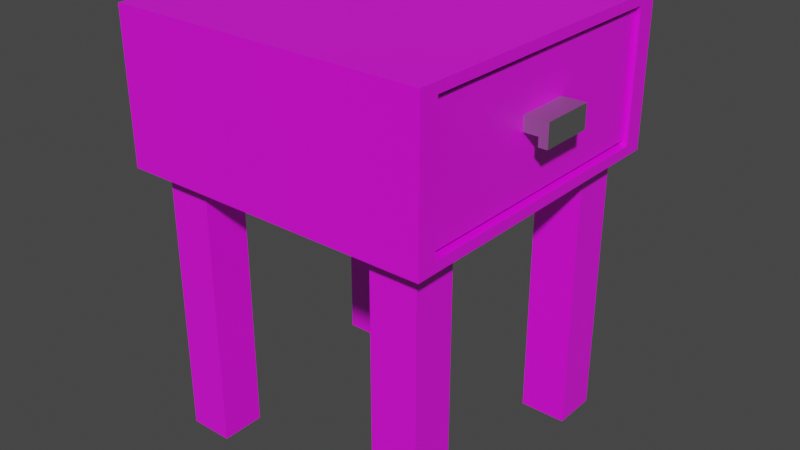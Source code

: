 # Source: MesaDeCanto.blend  (saved by Blender 2.90.8; exported with 4.5.12 LTS)
import bpy
from mathutils import Matrix  # noqa: F401  (used for matrix-valued properties, if any)

bpy.ops.wm.read_factory_settings(use_empty=True)
scene = bpy.context.scene
scene.name = 'Scene'

# ---- collections
col_collection = bpy.data.collections.new('Collection'); scene.collection.children.link(col_collection)

# ---- images (referenced by path relative to the original .blend; pixels are not part of the script)
import os
ASSET_DIR = os.environ.get("B2B_ASSET_DIR", "")  # directory of the original .blend (textures are referenced by path, not embedded)
HERE = os.path.dirname(os.path.abspath(__file__))  # packed textures are extracted next to this script under _unpacked/

def load_image(name, relpath, width, height, colorspace="sRGB"):
    """Load a texture the original file referenced (path relative to the .blend, or extracted next to this script)."""
    p = next((c for c in (os.path.join(HERE, relpath), os.path.join(ASSET_DIR, relpath)) if relpath and os.path.exists(c)), "")
    if p:
        img = bpy.data.images.load(p, check_existing=True)
        img.name = name
    else:  # same state as the original file: an image datablock whose file is absent (Cycles renders it pink)
        img = bpy.data.images.new(name, width, height)
        img.source = "FILE"
        img.filepath = "//" + (relpath or name)
    img.colorspace_settings.name = colorspace
    return img
img_moveldecanto_jpg = load_image('Moveldecanto.jpg', 'Moveldecanto.jpg', 1024, 1024, 'sRGB')

# ---- materials (node trees are filled in below, after node groups)
mat_material = bpy.data.materials.new('Material')
mat_material.alpha_threshold = 0.0
mat_material.use_transparent_shadow = False
mat_material.line_color = (0.0, 0.0, 0.0, 1.0)
mat_material_001 = bpy.data.materials.new('Material.001')
mat_material_001.use_transparent_shadow = False

# ---- material node trees
mat_material.use_nodes = True; mat_material.node_tree.nodes.clear()
_N = mat_material.node_tree.nodes; _L = mat_material.node_tree.links
n0 = _N.new('ShaderNodeOutputMaterial'); n0.name = 'Material Output'; n0.location = (300, 300)
n1 = _N.new('ShaderNodeBsdfPrincipled'); n1.name = 'Principled BSDF'; n1.location = (10, 300)
n1.distribution = 'GGX'
n1.subsurface_method = 'BURLEY'
n1.inputs[2].default_value = 0.4
n1.inputs[3].default_value = 1.45
n1.inputs[13].default_value = 1.0
n1.inputs[27].default_value = (0.0, 0.0, 0.0, 1.0)
n1.inputs[28].default_value = 1.0
n2 = _N.new('ShaderNodeTexImage'); n2.name = 'Image Texture'; n2.location = (-308, 290)
n2.image = img_moveldecanto_jpg
_L.new(n1.outputs[0], n0.inputs[0])
_L.new(n2.outputs[0], n1.inputs[0])
n0.is_active_output = True
mat_material_001.use_nodes = True; mat_material_001.node_tree.nodes.clear()
_N = mat_material_001.node_tree.nodes; _L = mat_material_001.node_tree.links
n0 = _N.new('ShaderNodeBsdfPrincipled'); n0.name = 'Principled BSDF'; n0.location = (10, 300)
n0.distribution = 'GGX'
n0.subsurface_method = 'BURLEY'
n0.inputs[0].default_value = (0.5382, 0.5382, 0.5382, 1.0)
n0.inputs[1].default_value = 1.0
n0.inputs[3].default_value = 1.45
n0.inputs[27].default_value = (0.0, 0.0, 0.0, 1.0)
n0.inputs[28].default_value = 1.0
n1 = _N.new('ShaderNodeOutputMaterial'); n1.name = 'Material Output'; n1.location = (300, 300)
_L.new(n0.outputs[0], n1.inputs[0])
n1.is_active_output = True

# ---- world
world_world = bpy.data.worlds.new('World'); scene.world = world_world
world_world.use_nodes = True; world_world.node_tree.nodes.clear()
_N = world_world.node_tree.nodes; _L = world_world.node_tree.links
n0 = _N.new('ShaderNodeOutputWorld'); n0.name = 'World Output'; n0.location = (300, 300)
n1 = _N.new('ShaderNodeBackground'); n1.name = 'Background'; n1.location = (10, 300)
n1.inputs[0].default_value = (0.05088, 0.05088, 0.05088, 1.0)
_L.new(n1.outputs[0], n0.inputs[0])
n0.is_active_output = True
world_world.color = (0.05088, 0.05088, 0.05088)
world_world.use_sun_shadow = False
world_world.sun_shadow_jitter_overblur = 0.0

# ---- meshes
me_cube = bpy.data.meshes.new('Cube')
me_cube.from_pydata([(1.0, 1.0, 2.797), (1.0, 1.0, 1.863), (1.0, -1.0, 2.797), (1.0, -1.0, 1.863), (-1.0, 1.0, 2.797), (-1.0, 1.0, 1.863), (-1.0, -1.0, 2.797), (-1.0, -1.0, 1.863), (0.8926, 1.0, 1.863), (0.8926, -1.0, 2.797), (0.8926, -1.0, 1.863), (0.8926, 1.0, 2.797), (-1.0, -0.877, 1.863), (1.0, -0.877, 2.797), (-1.0, -0.877, 2.797), (1.0, -0.877, 1.863), (0.8926, -0.877, 1.863), (0.8926, -0.877, 2.797), (-1.0, 0.8694, 2.797), (1.0, 0.8694, 1.863), (-1.0, 0.8694, 1.863), (1.0, 0.8694, 2.797), (0.8926, 0.8694, 1.863), (0.8926, 0.8694, 2.797), (-0.8683, 1.0, 1.863), (-0.8683, -1.0, 2.797), (-0.8683, -1.0, 1.863), (-0.8683, 1.0, 2.797), (-0.8683, -0.877, 1.863), (-0.8683, -0.877, 2.797), (-0.8683, 0.8694, 2.797), (-0.8683, 0.8694, 1.863), (-0.5886, -1.0, 1.863), (-0.5886, 1.0, 2.797), (-0.5886, -0.877, 2.797), (-0.5886, 0.8694, 2.797), (-0.5886, 1.0, 1.863), (-0.5886, -1.0, 2.797), (-0.5886, -0.877, 1.863), (-0.5886, 0.8694, 1.863), (0.5963, -1.0, 1.863), (0.5963, 1.0, 2.797), (0.5963, -0.877, 2.797), (0.5963, 0.8694, 2.797), (0.5963, 1.0, 1.863), (0.5963, -1.0, 2.797), (0.5963, -0.877, 1.863), (0.5963, 0.8694, 1.863), (-1.0, -0.5996, 1.863), (1.0, -0.5996, 2.797), (0.8926, -0.5996, 1.863), (0.8926, -0.5996, 2.797), (-1.0, -0.5996, 2.797), (1.0, -0.5996, 1.863), (-0.8683, -0.5996, 2.797), (-0.8683, -0.5996, 1.863), (-0.5886, -0.5996, 2.797), (-0.5886, -0.5996, 1.863), (0.5963, -0.5996, 2.797), (0.5963, -0.5996, 1.863), (-1.0, 0.5838, 2.797), (1.0, 0.5838, 1.863), (-1.0, 0.5838, 1.863), (1.0, 0.5838, 2.797), (0.8926, 0.5838, 1.863), (0.8926, 0.5838, 2.797), (-0.8683, 0.5838, 2.797), (-0.8683, 0.5838, 1.863), (-0.5886, 0.5838, 2.797), (-0.5886, 0.5838, 1.863), (0.5963, 0.5838, 2.797), (0.5963, 0.5838, 1.863), (0.8926, -0.5996, 0.1252), (0.8926, -0.877, 0.1252), (-0.5886, -0.877, 0.1252), (-0.8683, -0.877, 0.1252), (-0.5886, 0.8694, 0.1252), (-0.8683, 0.8694, 0.1252), (-0.8683, -0.5996, 0.1252), (-0.5886, -0.5996, 0.1252), (0.5963, -0.877, 0.1252), (0.8926, 0.8694, 0.1252), (0.5963, 0.8694, 0.1252), (0.5963, -0.5996, 0.1252), (0.8926, 0.5838, 0.1252), (-0.8683, 0.5838, 0.1252), (-0.5886, 0.5838, 0.1252), (0.5963, 0.5838, 0.1252), (1.0, 1.0, 1.929), (-1.0, -1.0, 1.929), (1.0, -1.0, 1.929), (-1.0, 1.0, 1.929), (0.8926, 1.0, 1.929), (0.8926, -1.0, 1.929), (1.0, -0.877, 1.929), (-1.0, -0.877, 1.929), (1.0, 0.8694, 1.929), (-1.0, 0.8694, 1.929), (-0.8683, 1.0, 1.929), (-0.8683, -1.0, 1.929), (-0.5886, -1.0, 1.929), (-0.5886, 1.0, 1.929), (0.5963, -1.0, 1.929), (0.5963, 1.0, 1.929), (-1.0, -0.5996, 1.929), (1.0, -0.5996, 1.929), (1.0, 0.5838, 1.929), (-1.0, 0.5838, 1.929), (-1.0, -1.0, 2.736), (1.0, 1.0, 2.736), (1.0, -1.0, 2.736), (-1.0, 1.0, 2.736), (0.8926, 1.0, 2.736), (0.8926, -1.0, 2.736), (1.0, -0.877, 2.736), (-1.0, -0.877, 2.736), (1.0, 0.8694, 2.736), (-1.0, 0.8694, 2.736), (-0.8683, 1.0, 2.736), (-0.8683, -1.0, 2.736), (-0.5886, -1.0, 2.736), (-0.5886, 1.0, 2.736), (0.5963, -1.0, 2.736), (0.5963, 1.0, 2.736), (-1.0, -0.5996, 2.736), (1.0, -0.5996, 2.736), (1.0, 0.5838, 2.736), (-1.0, 0.5838, 2.736), (-0.7913, -0.877, 2.736), (-0.7913, -0.877, 1.929), (-0.7913, 0.8694, 2.736), (-0.7913, 0.8694, 1.929), (-0.7913, 0.5838, 1.929), (-0.7913, -0.5996, 1.929), (-0.7913, 0.5838, 2.736), (-0.7913, -0.5996, 2.736)], [], [(29, 14, 6, 25), (119, 25, 6, 108), (117, 18, 4, 111), (16, 15, 3, 10), (114, 13, 2, 110), (112, 11, 0, 109), (123, 41, 11, 112), (46, 16, 10, 40), (110, 2, 9, 113), (13, 17, 9, 2), (49, 51, 17, 13), (22, 64, 84, 81), (125, 49, 13, 114), (50, 53, 15, 16), (108, 6, 14, 115), (54, 52, 14, 29), (27, 4, 18, 30), (8, 1, 19, 22), (109, 0, 21, 116), (44, 8, 22, 47), (0, 11, 23, 21), (127, 60, 18, 117), (5, 24, 31, 20), (33, 27, 30, 35), (56, 54, 29, 34), (48, 55, 28, 12), (12, 28, 26, 7), (111, 4, 27, 118), (120, 37, 25, 119), (34, 29, 25, 37), (42, 34, 37, 45), (122, 45, 37, 120), (58, 56, 34, 42), (41, 33, 35, 43), (24, 36, 39, 31), (71, 47, 82, 87), (28, 38, 32, 26), (118, 27, 33, 121), (11, 41, 43, 23), (51, 58, 42, 17), (113, 9, 45, 122), (17, 42, 45, 9), (36, 44, 47, 39), (57, 59, 46, 38), (38, 46, 40, 32), (121, 33, 41, 123), (69, 71, 59, 57), (65, 70, 58, 51), (67, 69, 57, 55), (70, 68, 56, 58), (62, 67, 55, 48), (68, 66, 54, 56), (115, 14, 52, 124), (66, 60, 52, 54), (64, 61, 53, 50), (126, 63, 49, 125), (71, 64, 50, 59), (63, 65, 51, 49), (21, 23, 65, 63), (16, 46, 80, 73), (116, 21, 63, 126), (22, 19, 61, 64), (30, 18, 60, 66), (35, 30, 66, 68), (20, 31, 67, 62), (43, 35, 68, 70), (46, 59, 83, 80), (23, 43, 70, 65), (39, 47, 71, 69), (124, 52, 60, 127), (83, 72, 73, 80), (78, 79, 74, 75), (82, 81, 84, 87), (77, 76, 86, 85), (47, 22, 81, 82), (50, 16, 73, 72), (55, 57, 79, 78), (69, 67, 85, 86), (59, 50, 72, 83), (64, 71, 87, 84), (28, 55, 78, 75), (38, 28, 75, 74), (67, 31, 77, 85), (57, 38, 74, 79), (31, 39, 76, 77), (39, 69, 86, 76), (48, 104, 107, 62), (19, 96, 106, 61), (61, 106, 105, 53), (12, 95, 104, 48), (36, 101, 103, 44), (10, 93, 102, 40), (24, 98, 101, 36), (40, 102, 100, 32), (32, 100, 99, 26), (5, 91, 98, 24), (62, 107, 97, 20), (1, 88, 96, 19), (7, 89, 95, 12), (53, 105, 94, 15), (3, 90, 93, 10), (44, 103, 92, 8), (8, 92, 88, 1), (15, 94, 90, 3), (20, 97, 91, 5), (26, 99, 89, 7), (104, 124, 127, 107), (94, 105, 133, 129), (95, 115, 124, 104), (101, 121, 123, 103), (93, 113, 122, 102), (98, 118, 121, 101), (102, 122, 120, 100), (100, 120, 119, 99), (91, 111, 118, 98), (107, 127, 117, 97), (88, 109, 116, 96), (89, 108, 115, 95), (90, 110, 113, 93), (103, 123, 112, 92), (92, 112, 109, 88), (94, 114, 110, 90), (97, 117, 111, 91), (99, 119, 108, 89), (135, 128, 129, 133, 132, 131, 130, 134), (105, 106, 132, 133), (125, 114, 128, 135), (126, 125, 135, 134), (96, 116, 130, 131), (106, 96, 131, 132), (114, 94, 129, 128), (116, 126, 134, 130)])
_uv = me_cube.uv_layers.new(name='UVMap')
_uv.uv.foreach_set('vector', [0.3384, 0.34, 0.3619, 0.34, 0.3619, 0.3619, 0.3384, 0.3619, 0.06589, 0.6905, 0.06589, 0.7209, 6.836e-05, 0.7209, 6.833e-05, 0.6905, 0.9347, 0.02292, 0.9347, 5.918e-05, 0.9999, 5.932e-05, 0.9999, 0.02292, 0.3616, 0.7346, 0.375, 0.7346, 0.375, 0.75, 0.3616, 0.75, 0.582, 0.9385, 0.6227, 0.9385, 0.6227, 0.9999, 0.582, 0.9999, 0.9462, 0.02292, 0.9462, 5.974e-05, 0.9999, 5.974e-05, 0.9999, 0.02292, 0.7981, 0.02292, 0.7981, 5.974e-05, 0.9462, 5.974e-05, 0.9462, 0.02292, 0.2019, 0.04623, 0.05384, 0.04623, 0.05384, 0.0001363, 0.2019, 0.0001363, 0.9999, 0.6905, 0.9999, 0.7209, 0.9462, 0.7209, 0.9462, 0.6905, 0.005278, 0.34, 0.02444, 0.34, 0.02444, 0.3619, 0.005278, 0.3619, 0.005278, 0.2905, 0.02444, 0.2905, 0.02444, 0.34, 0.005278, 0.34, 0.0001587, 0.2011, 0.0001587, 0.1024, 0.8002, 0.1024, 0.8002, 0.2011, 0.582, 0.7997, 0.6227, 0.7997, 0.6227, 0.9385, 0.582, 0.9385, 0.05384, 0.1503, 0.000136, 0.1503, 0.0001359, 0.04623, 0.05384, 0.04623, 5.994e-05, 0.02292, 6.001e-05, 6.078e-05, 0.06153, 6.106e-05, 0.06153, 0.02292, 0.3384, 0.2905, 0.3619, 0.2905, 0.3619, 0.34, 0.3384, 0.34, 0.3384, 0.005277, 0.3619, 0.005277, 0.3619, 0.02856, 0.3384, 0.02856, 0.3616, 0.5, 0.375, 0.5, 0.375, 0.5163, 0.3616, 0.5163, 0.582, 7.936e-05, 0.6227, 7.946e-05, 0.6227, 0.06536, 0.582, 0.06536, 0.2019, 0.7499, 0.05384, 0.7499, 0.05384, 0.701, 0.2019, 0.701, 0.005278, 0.005277, 0.02444, 0.005277, 0.02444, 0.02856, 0.005278, 0.02856, 0.7919, 0.02292, 0.7919, 5.918e-05, 0.9347, 5.918e-05, 0.9347, 0.02292, 0.125, 0.5, 0.1415, 0.5, 0.1415, 0.5163, 0.125, 0.5163, 0.2885, 0.005277, 0.3384, 0.005277, 0.3384, 0.02856, 0.2885, 0.02856, 0.2885, 0.2905, 0.3384, 0.2905, 0.3384, 0.34, 0.2885, 0.34, 0.9999, 0.1503, 0.9341, 0.1503, 0.9341, 0.04623, 0.9999, 0.04623, 0.125, 0.7346, 0.1415, 0.7346, 0.1415, 0.75, 0.125, 0.75, 5.932e-05, 0.02292, 5.918e-05, 5.921e-05, 0.06588, 5.921e-05, 0.06588, 0.02292, 0.2058, 0.6905, 0.2058, 0.7209, 0.06589, 0.7209, 0.06589, 0.6905, 0.2885, 0.34, 0.3384, 0.34, 0.3384, 0.3619, 0.2885, 0.3619, 0.07726, 0.34, 0.2885, 0.34, 0.2885, 0.3619, 0.07726, 0.3619, 0.7981, 0.6905, 0.7981, 0.7209, 0.2058, 0.7209, 0.2058, 0.6905, 0.07726, 0.2905, 0.2885, 0.2905, 0.2885, 0.34, 0.07726, 0.34, 0.07726, 0.005277, 0.2885, 0.005277, 0.2885, 0.02856, 0.07726, 0.02856, 0.9341, 0.7499, 0.7942, 0.7499, 0.7942, 0.701, 0.9341, 0.701, 0.8002, 0.0001587, 0.8002, 0.09878, 0.0001587, 0.09878, 0.0001587, 0.0001587, 0.9341, 0.04623, 0.7942, 0.04623, 0.7942, 0.000136, 0.9341, 0.0001359, 0.06588, 0.02292, 0.06588, 5.921e-05, 0.2057, 5.918e-05, 0.2057, 0.02292, 0.02444, 0.005277, 0.07726, 0.005277, 0.07726, 0.02856, 0.02444, 0.02856, 0.02444, 0.2905, 0.07726, 0.2905, 0.07726, 0.34, 0.02444, 0.34, 0.9462, 0.6905, 0.9462, 0.7209, 0.7981, 0.7209, 0.7981, 0.6905, 0.02444, 0.34, 0.07726, 0.34, 0.07726, 0.3619, 0.02444, 0.3619, 0.7942, 0.7499, 0.2019, 0.7499, 0.2019, 0.701, 0.7942, 0.701, 0.7942, 0.1503, 0.2019, 0.1503, 0.2019, 0.04623, 0.7942, 0.04623, 0.7942, 0.04623, 0.2019, 0.04623, 0.2019, 0.0001363, 0.7942, 0.000136, 0.2057, 0.02292, 0.2057, 5.918e-05, 0.7981, 5.974e-05, 0.7981, 0.02292, 0.7942, 0.5939, 0.2019, 0.5939, 0.2019, 0.1503, 0.7942, 0.1503, 0.02444, 0.0795, 0.07726, 0.0795, 0.07726, 0.2905, 0.02444, 0.2905, 0.9341, 0.5939, 0.7942, 0.5939, 0.7942, 0.1503, 0.9341, 0.1503, 0.07726, 0.0795, 0.2885, 0.0795, 0.2885, 0.2905, 0.07726, 0.2905, 0.9999, 0.5939, 0.9341, 0.5939, 0.9341, 0.1503, 0.9999, 0.1503, 0.2885, 0.0795, 0.3384, 0.0795, 0.3384, 0.2905, 0.2885, 0.2905, 0.06153, 0.02292, 0.06153, 6.106e-05, 0.2002, 6.099e-05, 0.2002, 0.02292, 0.3384, 0.0795, 0.3619, 0.0795, 0.3619, 0.2905, 0.3384, 0.2905, 0.05384, 0.5939, 0.000136, 0.5939, 0.000136, 0.1503, 0.05384, 0.1503, 0.582, 0.2082, 0.6227, 0.2082, 0.6227, 0.7997, 0.582, 0.7997, 0.2019, 0.5939, 0.05384, 0.5939, 0.05384, 0.1503, 0.2019, 0.1503, 0.005278, 0.0795, 0.02444, 0.0795, 0.02444, 0.2905, 0.005278, 0.2905, 0.005278, 0.02856, 0.02444, 0.02856, 0.02444, 0.0795, 0.005278, 0.0795, 0.0001587, 0.3037, 0.0001587, 0.2014, 0.8002, 0.2014, 0.8002, 0.3037, 0.582, 0.06536, 0.6227, 0.06536, 0.6227, 0.2082, 0.582, 0.2082, 0.05384, 0.701, 0.0001361, 0.701, 0.000136, 0.5939, 0.05384, 0.5939, 0.3384, 0.02856, 0.3619, 0.02856, 0.3619, 0.0795, 0.3384, 0.0795, 0.2885, 0.02856, 0.3384, 0.02856, 0.3384, 0.0795, 0.2885, 0.0795, 0.9999, 0.701, 0.9341, 0.701, 0.9341, 0.5939, 0.9999, 0.5939, 0.07726, 0.02856, 0.2885, 0.02856, 0.2885, 0.0795, 0.07726, 0.0795, 0.8002, 0.2014, 0.8002, 0.2972, 0.0001587, 0.2972, 0.0001587, 0.2014, 0.02444, 0.02856, 0.07726, 0.02856, 0.07726, 0.0795, 0.02444, 0.0795, 0.7942, 0.701, 0.2019, 0.701, 0.2019, 0.5939, 0.7942, 0.5939, 0.2002, 0.02292, 0.2002, 6.099e-05, 0.7919, 5.918e-05, 0.7919, 0.02292, 0.2819, 0.7502, 0.2819, 0.8613, 0.1432, 0.8613, 0.1432, 0.7502, 0.5639, 0.7502, 0.5639, 0.8551, 0.4252, 0.8551, 0.4252, 0.7502, 0.1429, 0.7502, 0.1429, 0.8613, 0.0001359, 0.8613, 0.0001359, 0.7502, 0.2822, 0.8551, 0.2822, 0.7502, 0.4249, 0.7502, 0.4249, 0.8551, 0.8002, 0.09878, 0.8002, 0.2011, 0.0001587, 0.2011, 0.0001587, 0.09878, 0.0001587, 0.3995, 0.0001587, 0.3037, 0.8002, 0.3037, 0.8002, 0.3995, 0.2608, 0.3998, 0.3896, 0.3998, 0.3896, 0.9998, 0.2608, 0.9998, 0.1317, 0.3998, 0.2605, 0.3998, 0.2605, 0.9998, 0.1317, 0.9998, 0.8002, 0.2972, 0.8002, 0.3995, 0.0001587, 0.3995, 0.0001587, 0.2972, 0.0001587, 0.1024, 0.0001588, 0.0001587, 0.8002, 0.0001587, 0.8002, 0.1024, 0.2194, 9.304e-05, 0.4322, 9.294e-05, 0.4322, 0.9999, 0.2194, 0.9999, 0.3885, 0.3998, 0.5173, 0.3998, 0.5173, 0.9998, 0.3885, 0.9998, 0.2192, 0.9999, 9.294e-05, 0.9999, 9.307e-05, 9.294e-05, 0.2192, 9.297e-05, 0.2608, 0.3998, 0.3885, 0.3998, 0.3885, 0.9998, 0.2608, 0.9998, 0.0001587, 0.3998, 0.129, 0.3998, 0.129, 0.9998, 0.0001587, 0.9998, 0.0001587, 0.3998, 0.1317, 0.3998, 0.1317, 0.9998, 0.0001587, 0.9998, 0.2002, 0.3503, 0.2002, 0.3257, 0.7919, 0.3257, 0.7919, 0.3503, 7.936e-05, 0.06536, 0.04386, 0.06536, 0.04386, 0.2082, 7.908e-05, 0.2082, 7.908e-05, 0.2082, 0.04386, 0.2082, 0.04386, 0.7997, 7.899e-05, 0.7997, 0.06153, 0.3503, 0.06153, 0.3257, 0.2002, 0.3257, 0.2002, 0.3503, 0.2057, 0.3503, 0.2057, 0.3257, 0.7981, 0.3257, 0.7981, 0.3503, 0.9462, 0.254, 0.9462, 0.2868, 0.7981, 0.2868, 0.7981, 0.254, 0.06588, 0.3503, 0.06588, 0.3257, 0.2057, 0.3257, 0.2057, 0.3503, 0.7981, 0.254, 0.7981, 0.2868, 0.2058, 0.2868, 0.2058, 0.254, 0.2058, 0.254, 0.2058, 0.2868, 0.06589, 0.2868, 0.06589, 0.254, 5.97e-05, 0.3503, 5.97e-05, 0.3257, 0.06588, 0.3257, 0.06588, 0.3503, 0.7919, 0.3503, 0.7919, 0.3257, 0.9347, 0.3257, 0.9347, 0.3503, 7.927e-05, 7.89e-05, 0.04386, 7.895e-05, 0.04386, 0.06536, 7.936e-05, 0.06536, 5.918e-05, 0.3503, 5.925e-05, 0.3257, 0.06153, 0.3257, 0.06153, 0.3503, 7.899e-05, 0.7997, 0.04386, 0.7997, 0.04386, 0.9385, 7.89e-05, 0.9385, 0.9999, 0.254, 0.9999, 0.2868, 0.9462, 0.2868, 0.9462, 0.254, 0.7981, 0.3503, 0.7981, 0.3257, 0.9462, 0.3257, 0.9462, 0.3503, 0.9462, 0.3503, 0.9462, 0.3257, 0.9999, 0.3257, 0.9999, 0.3503, 7.89e-05, 0.9385, 0.04386, 0.9385, 0.04386, 0.9999, 7.908e-05, 0.9999, 0.9347, 0.3503, 0.9347, 0.3257, 0.9999, 0.3257, 0.9999, 0.3503, 0.06589, 0.254, 0.06589, 0.2868, 6.854e-05, 0.2868, 6.851e-05, 0.254, 0.2002, 0.3257, 0.2002, 0.02292, 0.7919, 0.02292, 0.7919, 0.3257, 0.5978, 0.4464, 0.5862, 0.5002, 0.2411, 0.4186, 0.2537, 0.3652, 0.06153, 0.3257, 0.06153, 0.02292, 0.2002, 0.02292, 0.2002, 0.3257, 0.2057, 0.3257, 0.2057, 0.02292, 0.7981, 0.02292, 0.7981, 0.3257, 0.9462, 0.2868, 0.9462, 0.6905, 0.7981, 0.6905, 0.7981, 0.2868, 0.06588, 0.3257, 0.06588, 0.02292, 0.2057, 0.02292, 0.2057, 0.3257, 0.7981, 0.2868, 0.7981, 0.6905, 0.2058, 0.6905, 0.2058, 0.2868, 0.2058, 0.2868, 0.2058, 0.6905, 0.06589, 0.6905, 0.06589, 0.2868, 5.97e-05, 0.3257, 5.932e-05, 0.02292, 0.06588, 0.02292, 0.06588, 0.3257, 0.7919, 0.3257, 0.7919, 0.02292, 0.9347, 0.02292, 0.9347, 0.3257, 0.04386, 7.895e-05, 0.582, 7.936e-05, 0.582, 0.06536, 0.04386, 0.06536, 5.925e-05, 0.3257, 5.994e-05, 0.02292, 0.06153, 0.02292, 0.06153, 0.3257, 0.9999, 0.2868, 0.9999, 0.6905, 0.9462, 0.6905, 0.9462, 0.2868, 0.7981, 0.3257, 0.7981, 0.02292, 0.9462, 0.02292, 0.9462, 0.3257, 0.9462, 0.3257, 0.9462, 0.02292, 0.9999, 0.02292, 0.9999, 0.3257, 0.04386, 0.9385, 0.582, 0.9385, 0.582, 0.9999, 0.04386, 0.9999, 0.9347, 0.3257, 0.9347, 0.02292, 0.9999, 0.02292, 0.9999, 0.3257, 0.06589, 0.2868, 0.06589, 0.6905, 6.833e-05, 0.6905, 6.854e-05, 0.2868, 0.8964, 9.543e-05, 0.9999, 9.552e-05, 0.9999, 0.3012, 0.8964, 0.3012, 0.4551, 0.3012, 0.3486, 0.3012, 0.3486, 9.525e-05, 0.4551, 9.534e-05, 0.5862, 0.5002, 0.5454, 0.7346, 0.1844, 0.6418, 0.2411, 0.4186, 0.6087, 0.6999, 0.6087, 0.7346, 0.6087, 0.7346, 0.6087, 0.6999, 0.1442, 0.4666, 0.3899, 0.4276, 0.4488, 0.7995, 0.2031, 0.8385, 0.5457, 0.8022, 0.45, 0.9538, 0.1187, 0.8376, 0.171, 0.6883, 0.5454, 0.7346, 0.5457, 0.8022, 0.171, 0.6883, 0.1844, 0.6418, 0.6087, 0.7346, 0.3926, 0.7346, 0.3926, 0.7346, 0.6087, 0.7346, 0.6087, 0.5163, 0.6087, 0.552, 0.6087, 0.552, 0.6087, 0.5163])
me_cube.materials.append(mat_material)
me_cube.use_remesh_preserve_volume = False
me_cube.use_remesh_preserve_attributes = False
me_cube.use_mirror_vertex_groups = False
me_cube.update()
me_cube_001 = bpy.data.meshes.new('Cube.001')
me_cube_001.from_pydata([(-1.0, -1.0, -1.0), (-0.9138, -0.9138, 1.0), (-1.0, 1.0, -1.0), (-0.9138, 0.9138, 1.0), (1.0, -1.0, -1.0), (0.9138, -0.9138, 1.0), (1.0, 1.0, -1.0), (0.9138, 0.9138, 1.0), (-1.0, -1.0, 1.0), (-1.0, 1.0, 1.0), (1.0, 1.0, 1.0), (1.0, -1.0, 1.0), (-0.9138, -0.9138, -0.9346), (-0.9138, 0.9138, -0.9346), (0.9138, 0.9138, -0.9346), (0.9138, -0.9138, -0.9346), (-1.0, -1.0, 0.2389), (-1.0, 1.0, 0.2389), (1.0, 1.0, 0.2389), (1.0, -1.0, 0.2389), (-1.0, 1.0, -0.2389), (1.0, 1.0, -0.2389), (1.0, -1.0, -0.2389), (-1.0, -1.0, -0.2389), (-1.0, 0.2023, -1.0), (-1.0, 0.2023, 1.0), (1.0, 0.2023, -1.0), (1.0, 0.2023, 1.0), (-0.9138, 0.1849, 1.0), (0.9138, 0.1849, 1.0), (-0.9138, 0.1849, -0.9346), (0.9138, 0.1849, -0.9346), (1.0, 0.2023, 0.2389), (-1.0, 0.2023, 0.2389), (-1.0, 0.2023, -0.2389), (1.0, 0.2023, -0.2389), (-1.0, -0.1896, -1.0), (1.0, -0.1896, 1.0), (0.9138, -0.1733, 1.0), (0.9138, -0.1733, -0.9346), (1.0, -0.1896, 0.2389), (1.0, -0.1896, -0.2389), (-1.0, -0.1896, 1.0), (1.0, -0.1896, -1.0), (-0.9138, -0.1733, 1.0), (-0.9138, -0.1733, -0.9346), (-1.0, -0.1896, 0.2389), (-1.0, -0.1896, -0.2389), (-1.0, -1.0, 0.0), (-1.0, 1.0, -1.49e-08), (1.0, 1.0, -1.49e-08), (1.0, -1.0, -1.49e-08), (-1.0, 0.2023, -1.49e-08), (1.0, 0.2023, -1.49e-08), (-1.0, -0.1896, -1.49e-08), (1.0, -0.1896, -1.49e-08), (1.1, 0.2023, 0.2389), (1.1, -0.1896, 0.2389), (1.1, 0.2023, -1.49e-08), (1.1, -0.1896, -1.49e-08), (1.162, 0.2023, 0.2389), (1.162, -0.1896, 0.2389), (1.162, 0.2023, -1.49e-08), (1.162, -0.1896, -1.49e-08), (1.1, 0.2023, -0.1493), (1.1, -0.1896, -0.1493), (1.162, 0.2023, -0.1493), (1.162, -0.1896, -0.1493)], [], [(33, 25, 9, 17), (17, 9, 10, 18), (40, 37, 11, 19), (19, 11, 8, 16), (36, 43, 4, 0), (29, 7, 14, 31), (28, 3, 9, 25), (3, 7, 10, 9), (38, 5, 11, 37), (5, 1, 8, 11), (39, 45, 12, 15), (44, 1, 12, 45), (1, 5, 15, 12), (7, 3, 13, 14), (51, 19, 16, 48), (55, 40, 19, 51), (49, 17, 18, 50), (52, 33, 17, 49), (24, 34, 20, 2), (2, 20, 21, 6), (43, 41, 22, 4), (4, 22, 23, 0), (6, 21, 35, 26), (36, 47, 34, 24), (54, 46, 33, 52), (50, 18, 32, 53), (3, 28, 30, 13), (14, 13, 30, 31), (7, 29, 27, 10), (44, 28, 25, 42), (38, 29, 31, 39), (2, 6, 26, 24), (18, 10, 27, 32), (46, 42, 25, 33), (16, 8, 42, 46), (5, 38, 39, 15), (1, 44, 42, 8), (48, 16, 46, 54), (0, 23, 47, 36), (26, 35, 41, 43), (55, 53, 58, 59), (28, 44, 45, 30), (31, 30, 45, 39), (29, 38, 37, 27), (24, 26, 43, 36), (32, 27, 37, 40), (35, 53, 55, 41), (23, 48, 54, 47), (21, 50, 53, 35), (47, 54, 52, 34), (34, 52, 49, 20), (20, 49, 50, 21), (41, 55, 51, 22), (22, 51, 48, 23), (59, 58, 64, 65), (32, 40, 57, 56), (40, 55, 59, 57), (53, 32, 56, 58), (62, 60, 61, 63), (58, 56, 60, 62), (57, 59, 63, 61), (56, 57, 61, 60), (65, 64, 66, 67), (58, 62, 66, 64), (63, 59, 65, 67), (62, 63, 67, 66)])
me_cube_001.polygons.foreach_set('material_index', [0, 0, 0, 0, 0, 0, 0, 0, 0, 0, 0, 0, 0, 0, 0, 0, 0, 0, 0, 0, 0, 0, 0, 0, 0, 0, 0, 0, 0, 0, 0, 0, 0, 0, 0, 0, 0, 0, 0, 0, 1, 0, 0, 0, 0, 0, 0, 0, 0, 0, 0, 0, 0, 0, 0, 1, 1, 1, 1, 1, 1, 1, 1, 1, 1, 1])
_uv = me_cube_001.uv_layers.new(name='UVMap')
_uv.uv.foreach_set('vector', [0.5299, 0.1503, 0.625, 0.1503, 0.625, 0.25, 0.5299, 0.25, 0.9999, 0.4646, 0.9999, 0.75, 8.676e-05, 0.75, 8.697e-05, 0.4646, 0.5948, 0.2854, 0.5948, 8.666e-05, 0.9999, 8.659e-05, 0.9999, 0.2854, 0.9999, 0.4646, 0.9999, 0.75, 8.659e-05, 0.75, 8.68e-05, 0.4646, 0.125, 0.6487, 0.375, 0.6487, 0.375, 0.75, 0.125, 0.75, 8.416e-05, 0.2826, 8.423e-05, 8.416e-05, 0.9999, 8.427e-05, 0.9999, 0.2826, 0.8642, 0.6019, 0.8642, 0.5108, 0.875, 0.5, 0.875, 0.5997, 0.9568, 0.7176, 0.9568, 0.0324, 0.9999, 8.669e-05, 0.9999, 0.75, 0.4134, 0.0324, 0.04318, 0.0324, 8.805e-05, 8.676e-05, 0.4052, 8.659e-05, 0.04318, 0.0324, 0.04318, 0.7177, 8.659e-05, 0.75, 8.805e-05, 8.676e-05, 5.512e-05, 5.512e-05, 0.9999, 5.512e-05, 0.9999, 0.3039, 5.524e-05, 0.3039, 0.8642, 0.6467, 0.8642, 0.7392, 0.8642, 0.7392, 0.8642, 0.6467, 0.0001123, 0.0001122, 0.6296, 0.0001123, 0.6296, 0.4999, 0.0001122, 0.4999, 0.6296, 0.9999, 0.0001122, 0.9999, 0.0001122, 0.5001, 0.6296, 0.5001, 0.9999, 0.375, 0.9999, 0.4646, 8.68e-05, 0.4646, 8.683e-05, 0.375, 0.5948, 0.375, 0.5948, 0.2854, 0.9999, 0.2854, 0.9999, 0.375, 0.9999, 0.375, 0.9999, 0.4646, 8.697e-05, 0.4646, 8.697e-05, 0.375, 0.5, 0.1503, 0.5299, 0.1503, 0.5299, 0.25, 0.5, 0.25, 0.375, 0.1503, 0.4701, 0.1503, 0.4701, 0.25, 0.375, 0.25, 0.9999, 8.659e-05, 0.9999, 0.2854, 8.69e-05, 0.2854, 8.659e-05, 8.75e-05, 0.5948, 0.75, 0.5948, 0.4646, 0.9999, 0.4646, 0.9999, 0.75, 0.9999, 8.659e-05, 0.9999, 0.2854, 8.683e-05, 0.2854, 8.659e-05, 8.743e-05, 8.659e-05, 0.75, 8.676e-05, 0.4646, 0.3989, 0.4646, 0.3989, 0.75, 0.375, 0.1013, 0.4701, 0.1013, 0.4701, 0.1503, 0.375, 0.1503, 0.5, 0.1013, 0.5299, 0.1013, 0.5299, 0.1503, 0.5, 0.1503, 8.676e-05, 0.375, 8.68e-05, 0.2854, 0.3989, 0.2854, 0.3989, 0.375, 0.8642, 0.5108, 0.8642, 0.6019, 0.8642, 0.6019, 0.8642, 0.5108, 0.6358, 0.5108, 0.8642, 0.5108, 0.8642, 0.6019, 0.6358, 0.6019, 0.9568, 0.0324, 0.5924, 0.0324, 0.6011, 8.662e-05, 0.9999, 8.669e-05, 0.8642, 0.6467, 0.8642, 0.6019, 0.875, 0.5997, 0.875, 0.6487, 8.43e-05, 0.4214, 8.416e-05, 0.2826, 0.9999, 0.2826, 0.9999, 0.4214, 0.125, 0.5, 0.375, 0.5, 0.375, 0.5997, 0.125, 0.5997, 8.68e-05, 0.2854, 8.669e-05, 8.68e-05, 0.3989, 8.673e-05, 0.3989, 0.2854, 0.5299, 0.1013, 0.625, 0.1013, 0.625, 0.1503, 0.5299, 0.1503, 0.5299, 0.0, 0.625, 0.0, 0.625, 0.1013, 0.5299, 0.1013, 8.441e-05, 0.7085, 8.43e-05, 0.4214, 0.9999, 0.4214, 0.9999, 0.7085, 0.8642, 0.7392, 0.8642, 0.6467, 0.875, 0.6487, 0.875, 0.75, 0.5, 0.0, 0.5299, 0.0, 0.5299, 0.1013, 0.5, 0.1013, 0.375, 0.0, 0.4701, 0.0, 0.4701, 0.1013, 0.375, 0.1013, 0.3989, 0.75, 0.3989, 0.4646, 0.5948, 0.4646, 0.5948, 0.75, 0.5, 0.6487, 0.5, 0.5997, 0.5, 0.5997, 0.5, 0.6487, 0.8642, 0.6019, 0.8642, 0.6467, 0.8642, 0.6467, 0.8642, 0.6019, 0.6358, 0.6019, 0.8642, 0.6019, 0.8642, 0.6467, 0.6358, 0.6467, 0.5924, 0.0324, 0.4134, 0.0324, 0.4052, 8.659e-05, 0.6011, 8.662e-05, 0.125, 0.5997, 0.375, 0.5997, 0.375, 0.6487, 0.125, 0.6487, 0.3989, 0.2854, 0.3989, 8.673e-05, 0.5948, 8.666e-05, 0.5948, 0.2854, 0.3989, 0.4646, 0.3989, 0.375, 0.5948, 0.375, 0.5948, 0.4646, 0.4701, 0.0, 0.5, 0.0, 0.5, 0.1013, 0.4701, 0.1013, 8.676e-05, 0.4646, 8.676e-05, 0.375, 0.3989, 0.375, 0.3989, 0.4646, 0.4701, 0.1013, 0.5, 0.1013, 0.5, 0.1503, 0.4701, 0.1503, 0.4701, 0.1503, 0.5, 0.1503, 0.5, 0.25, 0.4701, 0.25, 0.9999, 0.2854, 0.9999, 0.375, 8.697e-05, 0.375, 8.69e-05, 0.2854, 0.5948, 0.4646, 0.5948, 0.375, 0.9999, 0.375, 0.9999, 0.4646, 0.9999, 0.2854, 0.9999, 0.375, 8.683e-05, 0.375, 8.683e-05, 0.2854, 0.5, 0.6487, 0.5, 0.5997, 0.5, 0.5997, 0.5, 0.6487, 0.5299, 0.5997, 0.5299, 0.6487, 0.5299, 0.6487, 0.5299, 0.5997, 0.5299, 0.6487, 0.5, 0.6487, 0.5, 0.6487, 0.5299, 0.6487, 0.5, 0.5997, 0.5299, 0.5997, 0.5299, 0.5997, 0.5, 0.5997, 0.5, 0.5997, 0.5299, 0.5997, 0.5299, 0.6487, 0.5, 0.6487, 0.5, 0.5997, 0.5299, 0.5997, 0.5299, 0.5997, 0.5, 0.5997, 0.5299, 0.6487, 0.5, 0.6487, 0.5, 0.6487, 0.5299, 0.6487, 0.5299, 0.5997, 0.5299, 0.6487, 0.5299, 0.6487, 0.5299, 0.5997, 0.5, 0.6487, 0.5, 0.5997, 0.5, 0.5997, 0.5, 0.6487, 0.5, 0.5997, 0.5, 0.5997, 0.5, 0.5997, 0.5, 0.5997, 0.5, 0.6487, 0.5, 0.6487, 0.5, 0.6487, 0.5, 0.6487, 0.5, 0.5997, 0.5, 0.6487, 0.5, 0.6487, 0.5, 0.5997])
me_cube_001.materials.append(mat_material)
me_cube_001.materials.append(mat_material_001)
me_cube_001.use_remesh_fix_poles = True
me_cube_001.use_remesh_preserve_attributes = False
me_cube_001.use_mirror_vertex_groups = False
me_cube_001.update()

# ---- objects
ob_cube = bpy.data.objects.new('Cube', me_cube)
ob_cube_001 = bpy.data.objects.new('Cube.001', me_cube_001)

# ---- transforms, parenting, visibility, modifiers, constraints
ob_cube.location = (0.0, 0.0, 0.0)
ob_cube.lock_rotations_4d = False
ob_cube.empty_display_type = 'ARROWS'
ob_cube.lineart.crease_threshold = 0.0
ob_cube_001.location = (0.05747, 0.0, 2.331)
ob_cube_001.scale = (0.9128, 0.8624, 0.3745)
ob_cube_001.lineart.crease_threshold = 0.0

# ---- collection membership
col_collection.objects.link(ob_cube)
col_collection.objects.link(ob_cube_001)

# ---- scene / render settings (as saved in the file)
scene.frame_start = 1; scene.frame_end = 250; scene.frame_set(1)
scene.render.engine = 'BLENDER_EEVEE_NEXT'
scene.cycles.use_denoising = False
scene.cycles.samples = 128
scene.cycles.sampling_pattern = 'TABULATED_SOBOL'
scene.cycles.use_adaptive_sampling = False
scene.cycles.use_light_tree = False
scene.view_settings.view_transform = 'Filmic'
bpy.context.view_layer.update()

# ---- added for rendering (the .blend has no active camera and no usable light): camera, sun
cam_auto = bpy.data.cameras.new('AutoCamera')
cam_auto.lens = 50.0
cam_auto.sensor_width = 36.0
cam_auto.clip_end = 1000.0
ob_auto_camera = bpy.data.objects.new('AutoCamera', cam_auto)
scene.collection.objects.link(ob_auto_camera)
ob_auto_camera.location = (3.7162, -4.38869, 4.38695)
ob_auto_camera.rotation_euler = (1.09748, -7.21219e-08, 0.694738)
scene.camera = ob_auto_camera
light_auto_sun = bpy.data.lights.new('AutoSun', 'SUN')
light_auto_sun.energy = 3.0
light_auto_sun.angle = 0.0523599
ob_auto_sun = bpy.data.objects.new('AutoSun', light_auto_sun)
scene.collection.objects.link(ob_auto_sun)
ob_auto_sun.rotation_euler = (0.872665, 0.174533, 0.523599)
bpy.context.view_layer.update()
